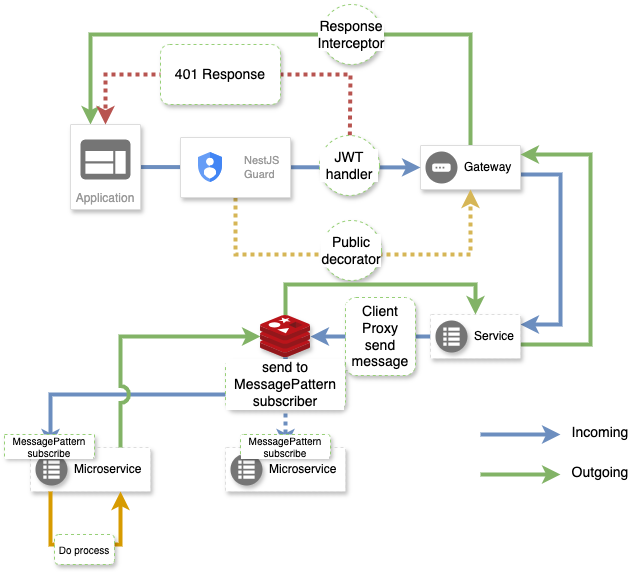

The diagram above was exported from draw.io. Its source (the exported page's mxGraphModel, read from the mxfile embedded in the PNG):
<mxGraphModel dx="1426" dy="821" grid="1" gridSize="10" guides="1" tooltips="1" connect="1" arrows="1" fold="1" page="1" pageScale="1" pageWidth="850" pageHeight="1100" math="0" shadow="0">
  <root>
    <mxCell id="0" />
    <mxCell id="1" parent="0" />
    <mxCell id="P2oG8V3v0zE8yXBZSMQl-18" style="edgeStyle=orthogonalEdgeStyle;shape=connector;rounded=0;orthogonalLoop=1;jettySize=auto;html=1;strokeColor=#6c8ebf;strokeWidth=4;align=center;verticalAlign=middle;fontFamily=Helvetica;fontSize=14;fontColor=default;labelBorderColor=none;labelBackgroundColor=default;endArrow=classic;fillColor=#dae8fc;" edge="1" parent="1" source="P2oG8V3v0zE8yXBZSMQl-1" target="P2oG8V3v0zE8yXBZSMQl-16">
      <mxGeometry relative="1" as="geometry">
        <Array as="points">
          <mxPoint x="600" y="340" />
          <mxPoint x="600" y="490" />
        </Array>
      </mxGeometry>
    </mxCell>
    <mxCell id="P2oG8V3v0zE8yXBZSMQl-34" style="edgeStyle=orthogonalEdgeStyle;shape=connector;rounded=0;orthogonalLoop=1;jettySize=auto;html=1;strokeColor=#82b366;strokeWidth=4;align=center;verticalAlign=middle;fontFamily=Helvetica;fontSize=14;fontColor=default;labelBorderColor=none;labelBackgroundColor=default;endArrow=classic;fillColor=#d5e8d4;" edge="1" parent="1" source="P2oG8V3v0zE8yXBZSMQl-1" target="P2oG8V3v0zE8yXBZSMQl-3">
      <mxGeometry relative="1" as="geometry">
        <Array as="points">
          <mxPoint x="510" y="200" />
          <mxPoint x="130" y="200" />
        </Array>
      </mxGeometry>
    </mxCell>
    <mxCell id="P2oG8V3v0zE8yXBZSMQl-1" value="" style="strokeColor=#dddddd;shadow=1;strokeWidth=1;rounded=1;absoluteArcSize=1;arcSize=2;" vertex="1" parent="1">
      <mxGeometry x="460" y="311" width="100" height="44" as="geometry" />
    </mxCell>
    <mxCell id="P2oG8V3v0zE8yXBZSMQl-2" value="Gateway" style="sketch=0;dashed=0;connectable=0;html=1;fillColor=#757575;strokeColor=none;shape=mxgraph.gcp2.gateway;part=1;labelPosition=right;verticalLabelPosition=middle;align=left;verticalAlign=middle;spacingLeft=5;fontSize=12;" vertex="1" parent="P2oG8V3v0zE8yXBZSMQl-1">
      <mxGeometry y="0.5" width="32" height="32" relative="1" as="geometry">
        <mxPoint x="5" y="-16" as="offset" />
      </mxGeometry>
    </mxCell>
    <mxCell id="P2oG8V3v0zE8yXBZSMQl-5" style="rounded=0;orthogonalLoop=1;jettySize=auto;html=1;strokeWidth=4;fillColor=#dae8fc;strokeColor=#6c8ebf;" edge="1" parent="1" source="P2oG8V3v0zE8yXBZSMQl-3" target="P2oG8V3v0zE8yXBZSMQl-1">
      <mxGeometry relative="1" as="geometry" />
    </mxCell>
    <mxCell id="P2oG8V3v0zE8yXBZSMQl-3" value="Application" style="strokeColor=#dddddd;shadow=1;strokeWidth=1;rounded=1;absoluteArcSize=1;arcSize=2;labelPosition=center;verticalLabelPosition=middle;align=center;verticalAlign=bottom;spacingLeft=0;fontColor=#999999;fontSize=12;whiteSpace=wrap;spacingBottom=2;html=1;" vertex="1" parent="1">
      <mxGeometry x="110" y="290" width="70" height="85" as="geometry" />
    </mxCell>
    <mxCell id="P2oG8V3v0zE8yXBZSMQl-4" value="" style="sketch=0;dashed=0;connectable=0;html=1;fillColor=#757575;strokeColor=none;shape=mxgraph.gcp2.application;part=1;" vertex="1" parent="P2oG8V3v0zE8yXBZSMQl-3">
      <mxGeometry x="0.5" width="50" height="40" relative="1" as="geometry">
        <mxPoint x="-25" y="15" as="offset" />
      </mxGeometry>
    </mxCell>
    <mxCell id="P2oG8V3v0zE8yXBZSMQl-11" style="edgeStyle=none;shape=connector;rounded=0;orthogonalLoop=1;jettySize=auto;html=1;dashed=1;dashPattern=1 1;strokeColor=#d6b656;strokeWidth=4;align=center;verticalAlign=middle;fontFamily=Helvetica;fontSize=11;fontColor=default;labelBackgroundColor=default;endArrow=classic;fillColor=#fff2cc;" edge="1" parent="1" source="P2oG8V3v0zE8yXBZSMQl-6" target="P2oG8V3v0zE8yXBZSMQl-1">
      <mxGeometry relative="1" as="geometry">
        <Array as="points">
          <mxPoint x="275" y="420" />
          <mxPoint x="510" y="420" />
        </Array>
      </mxGeometry>
    </mxCell>
    <mxCell id="P2oG8V3v0zE8yXBZSMQl-6" value="" style="strokeColor=#dddddd;shadow=1;strokeWidth=1;rounded=1;absoluteArcSize=1;arcSize=2;fontFamily=Helvetica;fontSize=11;fontColor=default;labelBackgroundColor=default;" vertex="1" parent="1">
      <mxGeometry x="220" y="303" width="110" height="60" as="geometry" />
    </mxCell>
    <mxCell id="P2oG8V3v0zE8yXBZSMQl-7" value="NestJS&lt;div&gt;Guard&lt;/div&gt;" style="editableCssRules=.*;html=1;fontColor=#999999;shape=image;verticalLabelPosition=middle;verticalAlign=middle;labelPosition=right;align=left;spacingLeft=20;part=1;points=[];imageAspect=0;image=data:image/svg+xml,(base64 omitted: 1040 chars);fontFamily=Helvetica;fontSize=11;labelBackgroundColor=default;" vertex="1" parent="P2oG8V3v0zE8yXBZSMQl-6">
      <mxGeometry width="24" height="30" relative="1" as="geometry">
        <mxPoint x="18" y="15" as="offset" />
      </mxGeometry>
    </mxCell>
    <mxCell id="P2oG8V3v0zE8yXBZSMQl-12" value="Public decorator" style="ellipse;whiteSpace=wrap;html=1;aspect=fixed;fontFamily=Helvetica;fontSize=14;fontColor=default;labelBackgroundColor=default;shadow=1;dashed=1;labelBorderColor=none;strokeColor=#97D077;" vertex="1" parent="1">
      <mxGeometry x="361" y="386" width="60" height="60" as="geometry" />
    </mxCell>
    <mxCell id="P2oG8V3v0zE8yXBZSMQl-14" style="edgeStyle=none;shape=connector;rounded=0;orthogonalLoop=1;jettySize=auto;html=1;dashed=1;dashPattern=1 1;strokeColor=#b85450;strokeWidth=4;align=center;verticalAlign=middle;fontFamily=Helvetica;fontSize=14;fontColor=default;labelBorderColor=none;labelBackgroundColor=default;endArrow=classic;fillColor=#f8cecc;" edge="1" parent="1" source="P2oG8V3v0zE8yXBZSMQl-13" target="P2oG8V3v0zE8yXBZSMQl-3">
      <mxGeometry relative="1" as="geometry">
        <Array as="points">
          <mxPoint x="390" y="240" />
          <mxPoint x="145" y="240" />
        </Array>
      </mxGeometry>
    </mxCell>
    <mxCell id="P2oG8V3v0zE8yXBZSMQl-13" value="JWT handler" style="ellipse;whiteSpace=wrap;html=1;aspect=fixed;fontFamily=Helvetica;fontSize=14;fontColor=default;labelBackgroundColor=default;shadow=1;dashed=1;labelBorderColor=none;strokeColor=#97D077;" vertex="1" parent="1">
      <mxGeometry x="359" y="301" width="60" height="60" as="geometry" />
    </mxCell>
    <mxCell id="P2oG8V3v0zE8yXBZSMQl-15" value="401 Response" style="rounded=1;whiteSpace=wrap;html=1;shadow=1;dashed=1;strokeColor=#97D077;align=center;verticalAlign=middle;fontFamily=Helvetica;fontSize=14;fontColor=default;labelBorderColor=none;labelBackgroundColor=default;fillColor=default;" vertex="1" parent="1">
      <mxGeometry x="200" y="210" width="120" height="60" as="geometry" />
    </mxCell>
    <mxCell id="P2oG8V3v0zE8yXBZSMQl-20" style="edgeStyle=orthogonalEdgeStyle;shape=connector;rounded=0;orthogonalLoop=1;jettySize=auto;html=1;strokeColor=#6c8ebf;strokeWidth=4;align=center;verticalAlign=middle;fontFamily=Helvetica;fontSize=14;fontColor=default;labelBorderColor=none;labelBackgroundColor=default;endArrow=classic;fillColor=#dae8fc;" edge="1" parent="1" source="P2oG8V3v0zE8yXBZSMQl-16" target="P2oG8V3v0zE8yXBZSMQl-19">
      <mxGeometry relative="1" as="geometry" />
    </mxCell>
    <mxCell id="P2oG8V3v0zE8yXBZSMQl-33" style="edgeStyle=orthogonalEdgeStyle;shape=connector;rounded=0;orthogonalLoop=1;jettySize=auto;html=1;strokeColor=#82b366;strokeWidth=4;align=center;verticalAlign=middle;fontFamily=Helvetica;fontSize=14;fontColor=default;labelBorderColor=none;labelBackgroundColor=default;endArrow=classic;fillColor=#d5e8d4;" edge="1" parent="1" source="P2oG8V3v0zE8yXBZSMQl-16" target="P2oG8V3v0zE8yXBZSMQl-1">
      <mxGeometry relative="1" as="geometry">
        <Array as="points">
          <mxPoint x="630" y="510" />
          <mxPoint x="630" y="320" />
        </Array>
      </mxGeometry>
    </mxCell>
    <mxCell id="P2oG8V3v0zE8yXBZSMQl-16" value="" style="strokeColor=#dddddd;shadow=1;strokeWidth=1;rounded=1;absoluteArcSize=1;arcSize=2;dashed=1;align=center;verticalAlign=middle;fontFamily=Helvetica;fontSize=14;fontColor=default;labelBorderColor=none;labelBackgroundColor=default;fillColor=default;" vertex="1" parent="1">
      <mxGeometry x="470" y="480" width="90" height="44" as="geometry" />
    </mxCell>
    <mxCell id="P2oG8V3v0zE8yXBZSMQl-17" value="Service" style="sketch=0;dashed=0;connectable=0;html=1;fillColor=#757575;strokeColor=none;shape=mxgraph.gcp2.task_queues;part=1;labelPosition=right;verticalLabelPosition=middle;align=left;verticalAlign=middle;spacingLeft=5;fontSize=12;shadow=1;fontFamily=Helvetica;fontColor=default;labelBorderColor=none;labelBackgroundColor=default;" vertex="1" parent="P2oG8V3v0zE8yXBZSMQl-16">
      <mxGeometry y="0.5" width="32" height="32" relative="1" as="geometry">
        <mxPoint x="5" y="-16" as="offset" />
      </mxGeometry>
    </mxCell>
    <mxCell id="P2oG8V3v0zE8yXBZSMQl-24" style="edgeStyle=orthogonalEdgeStyle;shape=connector;rounded=0;orthogonalLoop=1;jettySize=auto;html=1;strokeColor=#6c8ebf;strokeWidth=4;align=center;verticalAlign=middle;fontFamily=Helvetica;fontSize=14;fontColor=default;labelBorderColor=none;labelBackgroundColor=default;endArrow=classic;fillColor=#dae8fc;" edge="1" parent="1" source="P2oG8V3v0zE8yXBZSMQl-19" target="P2oG8V3v0zE8yXBZSMQl-22">
      <mxGeometry relative="1" as="geometry">
        <Array as="points">
          <mxPoint x="325" y="560" />
          <mxPoint x="90" y="560" />
        </Array>
      </mxGeometry>
    </mxCell>
    <mxCell id="P2oG8V3v0zE8yXBZSMQl-27" style="edgeStyle=orthogonalEdgeStyle;shape=connector;rounded=0;orthogonalLoop=1;jettySize=auto;html=1;dashed=1;dashPattern=1 1;strokeColor=#6c8ebf;strokeWidth=4;align=center;verticalAlign=middle;fontFamily=Helvetica;fontSize=14;fontColor=default;labelBorderColor=none;labelBackgroundColor=default;endArrow=classic;fillColor=#dae8fc;" edge="1" parent="1" source="P2oG8V3v0zE8yXBZSMQl-19" target="P2oG8V3v0zE8yXBZSMQl-25">
      <mxGeometry relative="1" as="geometry" />
    </mxCell>
    <mxCell id="P2oG8V3v0zE8yXBZSMQl-32" style="edgeStyle=orthogonalEdgeStyle;shape=connector;rounded=0;orthogonalLoop=1;jettySize=auto;html=1;strokeColor=#82b366;strokeWidth=4;align=center;verticalAlign=middle;fontFamily=Helvetica;fontSize=14;fontColor=default;labelBorderColor=none;labelBackgroundColor=default;endArrow=classic;fillColor=#d5e8d4;" edge="1" parent="1" source="P2oG8V3v0zE8yXBZSMQl-19" target="P2oG8V3v0zE8yXBZSMQl-16">
      <mxGeometry relative="1" as="geometry">
        <Array as="points">
          <mxPoint x="325" y="450" />
          <mxPoint x="515" y="450" />
        </Array>
      </mxGeometry>
    </mxCell>
    <mxCell id="P2oG8V3v0zE8yXBZSMQl-19" value="" style="image;sketch=0;aspect=fixed;html=1;points=[];align=center;fontSize=12;image=img/lib/mscae/Cache_Redis_Product.svg;shadow=1;dashed=1;strokeColor=#97D077;verticalAlign=middle;fontFamily=Helvetica;fontColor=default;labelBorderColor=none;labelBackgroundColor=default;fillColor=default;" vertex="1" parent="1">
      <mxGeometry x="300" y="481" width="50" height="42" as="geometry" />
    </mxCell>
    <mxCell id="P2oG8V3v0zE8yXBZSMQl-21" value="Client Proxy send message" style="rounded=1;whiteSpace=wrap;html=1;shadow=1;dashed=1;strokeColor=#97D077;align=center;verticalAlign=middle;fontFamily=Helvetica;fontSize=14;fontColor=default;labelBorderColor=none;labelBackgroundColor=default;fillColor=default;" vertex="1" parent="1">
      <mxGeometry x="385" y="463" width="70" height="78" as="geometry" />
    </mxCell>
    <mxCell id="P2oG8V3v0zE8yXBZSMQl-22" value="" style="strokeColor=#dddddd;shadow=1;strokeWidth=1;rounded=1;absoluteArcSize=1;arcSize=2;dashed=1;align=center;verticalAlign=middle;fontFamily=Helvetica;fontSize=14;fontColor=default;labelBorderColor=none;labelBackgroundColor=default;fillColor=default;" vertex="1" parent="1">
      <mxGeometry x="70" y="613" width="120" height="44" as="geometry" />
    </mxCell>
    <mxCell id="P2oG8V3v0zE8yXBZSMQl-23" value="Microservice" style="sketch=0;dashed=0;connectable=0;html=1;fillColor=#757575;strokeColor=none;shape=mxgraph.gcp2.task_queues;part=1;labelPosition=right;verticalLabelPosition=middle;align=left;verticalAlign=middle;spacingLeft=5;fontSize=12;shadow=1;fontFamily=Helvetica;fontColor=default;labelBorderColor=none;labelBackgroundColor=default;" vertex="1" parent="P2oG8V3v0zE8yXBZSMQl-22">
      <mxGeometry y="0.5" width="32" height="32" relative="1" as="geometry">
        <mxPoint x="5" y="-16" as="offset" />
      </mxGeometry>
    </mxCell>
    <mxCell id="P2oG8V3v0zE8yXBZSMQl-25" value="" style="strokeColor=#dddddd;shadow=1;strokeWidth=1;rounded=1;absoluteArcSize=1;arcSize=2;dashed=1;align=center;verticalAlign=middle;fontFamily=Helvetica;fontSize=14;fontColor=default;labelBorderColor=none;labelBackgroundColor=default;fillColor=default;" vertex="1" parent="1">
      <mxGeometry x="265" y="613" width="120" height="44" as="geometry" />
    </mxCell>
    <mxCell id="P2oG8V3v0zE8yXBZSMQl-26" value="Microservice" style="sketch=0;dashed=0;connectable=0;html=1;fillColor=#757575;strokeColor=none;shape=mxgraph.gcp2.task_queues;part=1;labelPosition=right;verticalLabelPosition=middle;align=left;verticalAlign=middle;spacingLeft=5;fontSize=12;shadow=1;fontFamily=Helvetica;fontColor=default;labelBorderColor=none;labelBackgroundColor=default;" vertex="1" parent="P2oG8V3v0zE8yXBZSMQl-25">
      <mxGeometry y="0.5" width="32" height="32" relative="1" as="geometry">
        <mxPoint x="5" y="-16" as="offset" />
      </mxGeometry>
    </mxCell>
    <mxCell id="P2oG8V3v0zE8yXBZSMQl-28" style="edgeStyle=orthogonalEdgeStyle;shape=connector;rounded=0;orthogonalLoop=1;jettySize=auto;html=1;strokeColor=#d79b00;strokeWidth=4;align=center;verticalAlign=middle;fontFamily=Helvetica;fontSize=14;fontColor=default;labelBorderColor=none;labelBackgroundColor=default;endArrow=classic;fillColor=#ffe6cc;entryX=0.75;entryY=1;entryDx=0;entryDy=0;" edge="1" parent="1" source="P2oG8V3v0zE8yXBZSMQl-22" target="P2oG8V3v0zE8yXBZSMQl-22">
      <mxGeometry relative="1" as="geometry">
        <mxPoint x="90" y="644" as="sourcePoint" />
        <mxPoint x="110" y="644" as="targetPoint" />
        <Array as="points">
          <mxPoint x="90" y="710" />
          <mxPoint x="160" y="710" />
        </Array>
      </mxGeometry>
    </mxCell>
    <mxCell id="P2oG8V3v0zE8yXBZSMQl-29" value="Do process" style="rounded=1;whiteSpace=wrap;html=1;shadow=1;dashed=1;strokeColor=#97D077;align=center;verticalAlign=middle;fontFamily=Helvetica;fontSize=10;fontColor=default;labelBorderColor=none;labelBackgroundColor=default;fillColor=default;" vertex="1" parent="1">
      <mxGeometry x="94" y="700" width="60" height="30" as="geometry" />
    </mxCell>
    <mxCell id="P2oG8V3v0zE8yXBZSMQl-30" value="send to MessagePattern subscriber" style="rounded=1;whiteSpace=wrap;html=1;shadow=1;dashed=1;strokeColor=#97D077;align=center;verticalAlign=middle;fontFamily=Helvetica;fontSize=14;fontColor=default;labelBorderColor=none;labelBackgroundColor=default;fillColor=default;" vertex="1" parent="1">
      <mxGeometry x="265" y="525" width="120" height="50" as="geometry" />
    </mxCell>
    <mxCell id="P2oG8V3v0zE8yXBZSMQl-31" style="edgeStyle=orthogonalEdgeStyle;shape=connector;rounded=0;orthogonalLoop=1;jettySize=auto;html=1;strokeColor=#82b366;strokeWidth=4;align=center;verticalAlign=middle;fontFamily=Helvetica;fontSize=14;fontColor=default;labelBorderColor=none;labelBackgroundColor=default;endArrow=classic;fillColor=#d5e8d4;jumpStyle=arc;jumpSize=11;" edge="1" parent="1" source="P2oG8V3v0zE8yXBZSMQl-22" target="P2oG8V3v0zE8yXBZSMQl-19">
      <mxGeometry relative="1" as="geometry">
        <Array as="points">
          <mxPoint x="160" y="502" />
        </Array>
      </mxGeometry>
    </mxCell>
    <mxCell id="P2oG8V3v0zE8yXBZSMQl-35" value="Response&lt;div&gt;Interceptor&lt;/div&gt;" style="ellipse;whiteSpace=wrap;html=1;aspect=fixed;fontFamily=Helvetica;fontSize=14;fontColor=default;labelBackgroundColor=default;shadow=1;dashed=1;labelBorderColor=none;strokeColor=#97D077;" vertex="1" parent="1">
      <mxGeometry x="361" y="170" width="60" height="60" as="geometry" />
    </mxCell>
    <mxCell id="P2oG8V3v0zE8yXBZSMQl-36" value="MessagePattern subscribe" style="rounded=1;whiteSpace=wrap;html=1;shadow=1;dashed=1;strokeColor=#97D077;align=center;verticalAlign=middle;fontFamily=Helvetica;fontSize=10;fontColor=default;labelBorderColor=none;labelBackgroundColor=default;fillColor=default;arcSize=0;" vertex="1" parent="1">
      <mxGeometry x="44" y="600" width="90" height="23" as="geometry" />
    </mxCell>
    <mxCell id="P2oG8V3v0zE8yXBZSMQl-37" value="MessagePattern subscribe" style="rounded=1;whiteSpace=wrap;html=1;shadow=1;dashed=1;strokeColor=#97D077;align=center;verticalAlign=middle;fontFamily=Helvetica;fontSize=10;fontColor=default;labelBorderColor=none;labelBackgroundColor=default;fillColor=default;" vertex="1" parent="1">
      <mxGeometry x="280" y="600" width="90" height="23" as="geometry" />
    </mxCell>
    <mxCell id="P2oG8V3v0zE8yXBZSMQl-38" style="shape=connector;rounded=0;orthogonalLoop=1;jettySize=auto;html=1;strokeColor=#6c8ebf;strokeWidth=4;align=center;verticalAlign=middle;fontFamily=Helvetica;fontSize=14;fontColor=default;labelBorderColor=none;labelBackgroundColor=default;endArrow=classic;fillColor=#dae8fc;" edge="1" parent="1">
      <mxGeometry relative="1" as="geometry">
        <mxPoint x="520" y="600" as="sourcePoint" />
        <mxPoint x="600" y="600" as="targetPoint" />
      </mxGeometry>
    </mxCell>
    <mxCell id="P2oG8V3v0zE8yXBZSMQl-39" value="Incoming" style="text;html=1;align=center;verticalAlign=middle;whiteSpace=wrap;rounded=0;fontFamily=Helvetica;fontSize=14;fontColor=default;labelBorderColor=none;labelBackgroundColor=none;" vertex="1" parent="1">
      <mxGeometry x="610" y="583" width="60" height="30" as="geometry" />
    </mxCell>
    <mxCell id="P2oG8V3v0zE8yXBZSMQl-40" style="shape=connector;rounded=0;orthogonalLoop=1;jettySize=auto;html=1;strokeColor=#82b366;strokeWidth=4;align=center;verticalAlign=middle;fontFamily=Helvetica;fontSize=14;fontColor=default;labelBorderColor=none;labelBackgroundColor=default;endArrow=classic;fillColor=#d5e8d4;" edge="1" parent="1">
      <mxGeometry relative="1" as="geometry">
        <mxPoint x="520" y="640" as="sourcePoint" />
        <mxPoint x="600" y="640" as="targetPoint" />
      </mxGeometry>
    </mxCell>
    <mxCell id="P2oG8V3v0zE8yXBZSMQl-41" value="Outgoing" style="text;html=1;align=center;verticalAlign=middle;whiteSpace=wrap;rounded=0;fontFamily=Helvetica;fontSize=14;fontColor=default;labelBorderColor=none;labelBackgroundColor=none;" vertex="1" parent="1">
      <mxGeometry x="610" y="623" width="60" height="30" as="geometry" />
    </mxCell>
  </root>
</mxGraphModel>